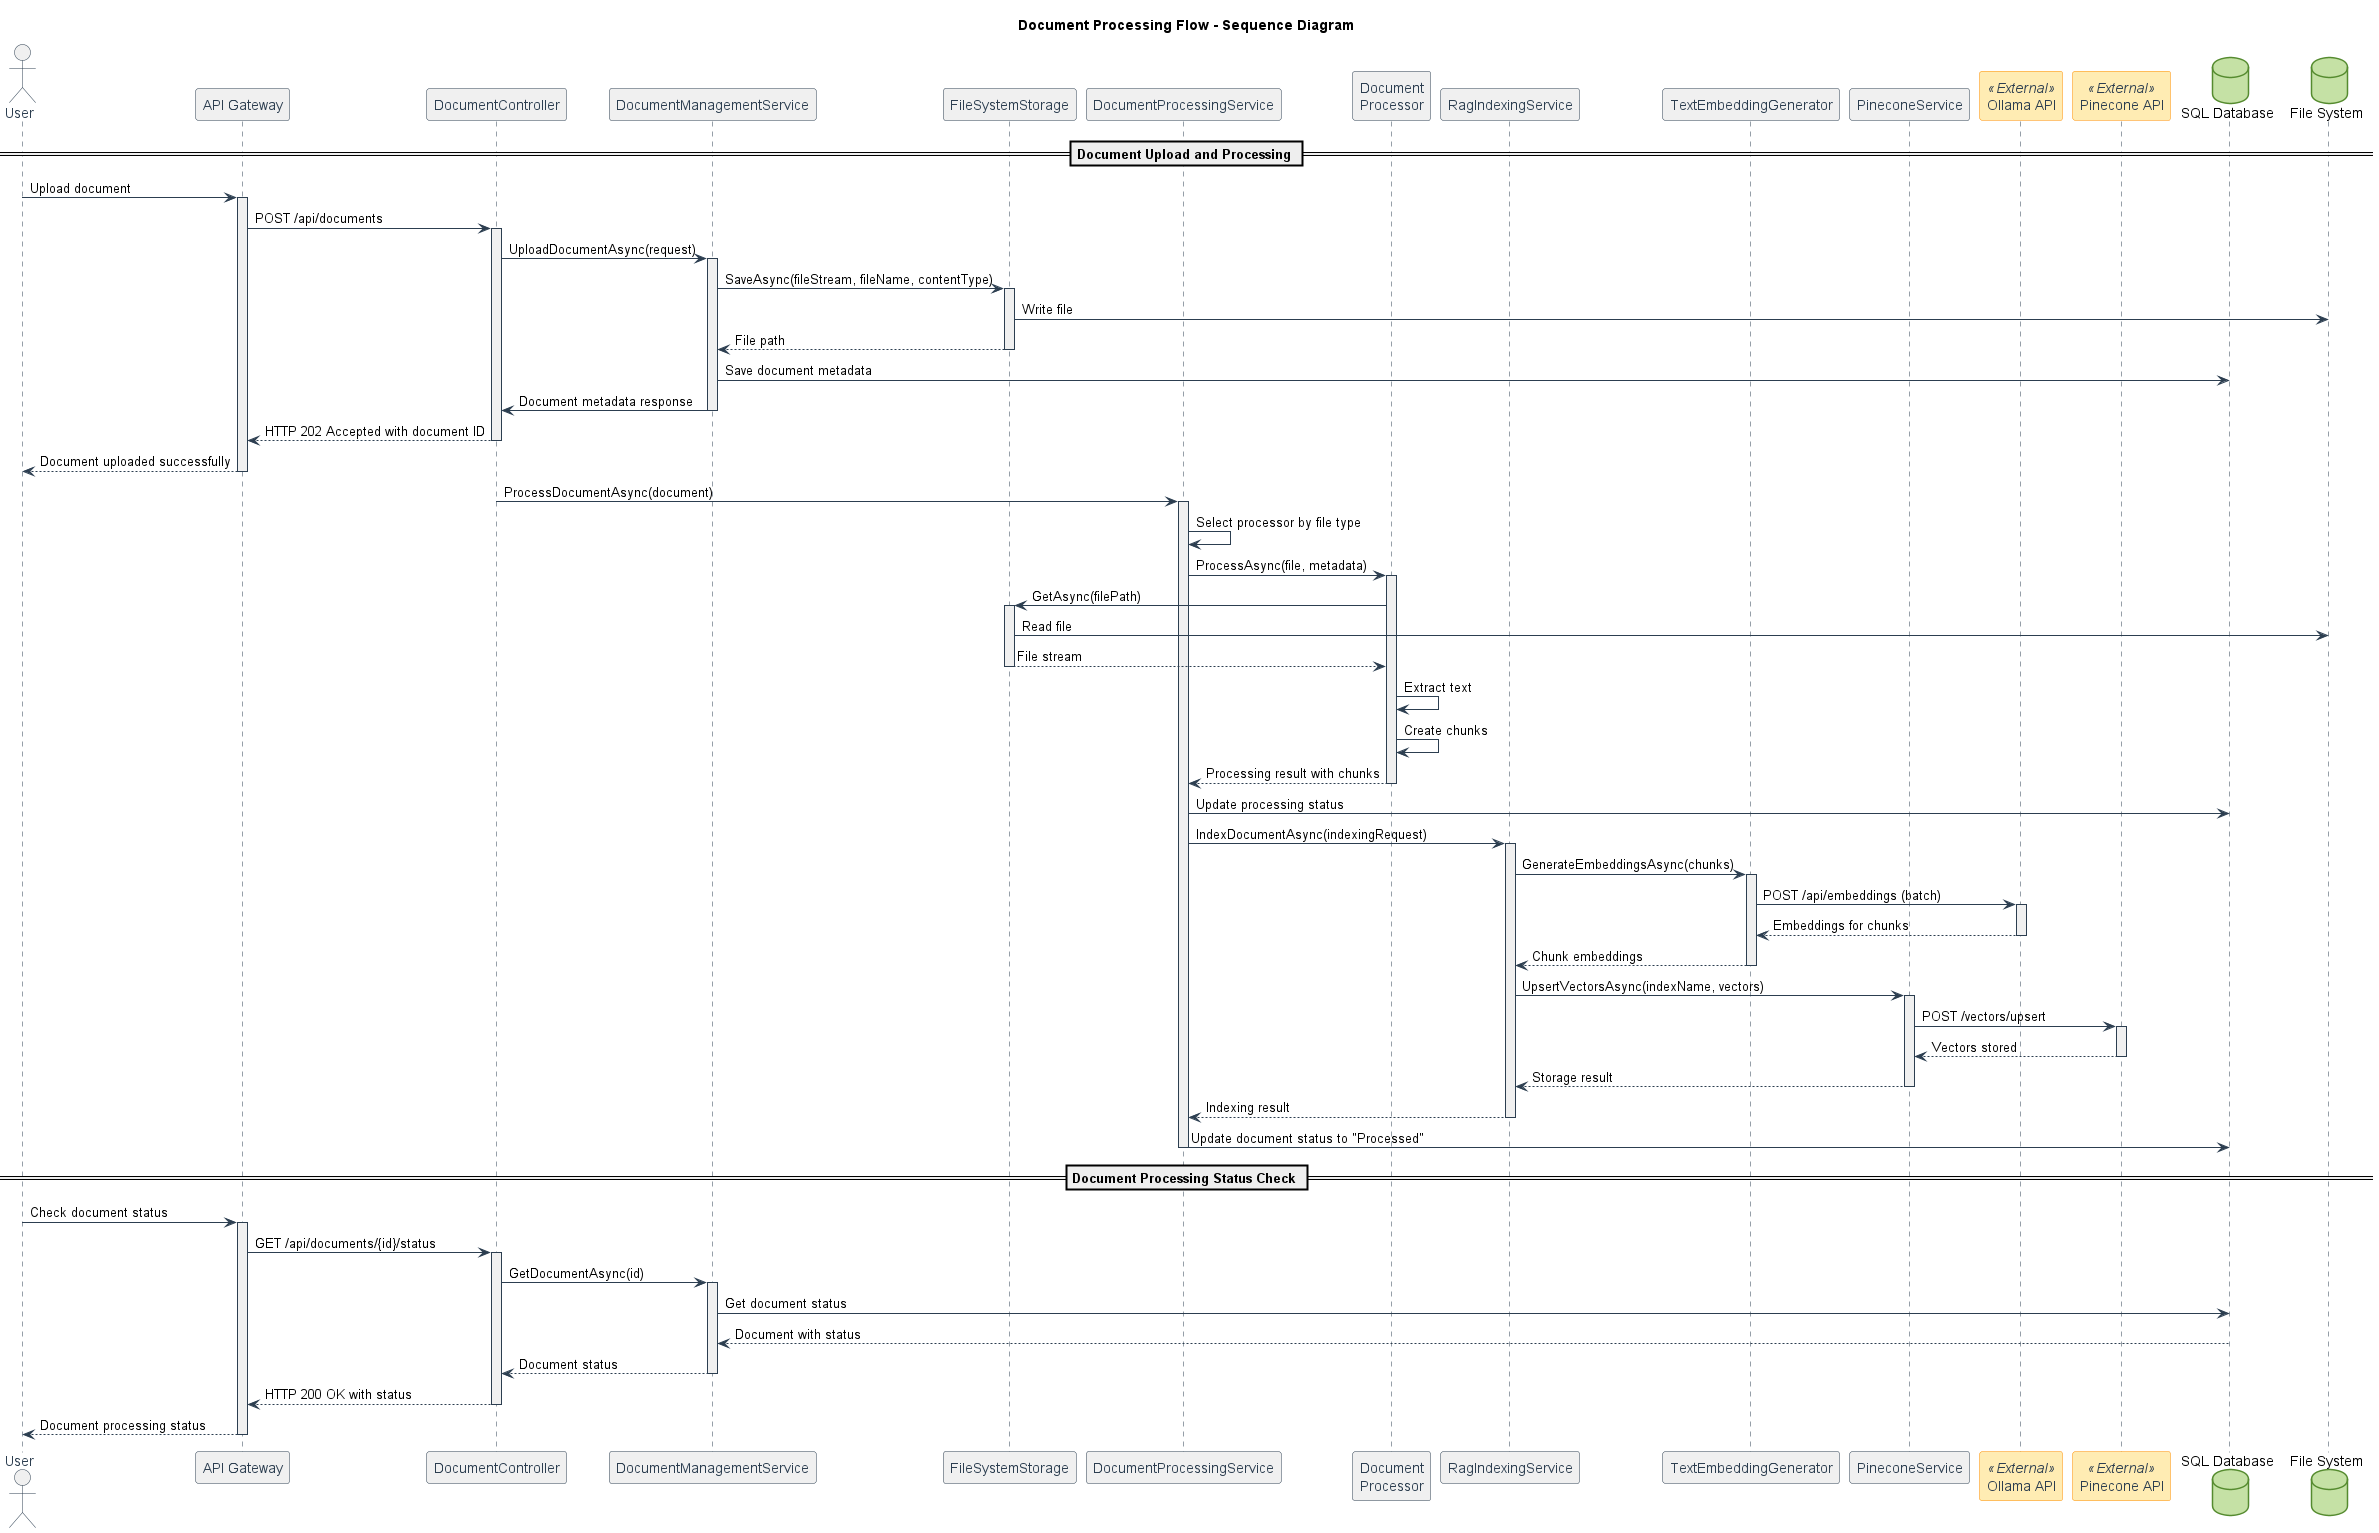

The diagram above was rendered by PlantUML. Its source (embedded in the PNG):
@startuml Document Processing Flow

' Styling
skinparam sequence {
  ArrowColor #2c3e50
  ActorBorderColor #2c3e50
  LifeLineBorderColor #2c3e50
  LifeLineBackgroundColor #f0f0f0
  ParticipantBorderColor #2c3e50
  ParticipantBackgroundColor #f0f0f0
  ParticipantFontColor #2c3e50
  ActorBackgroundColor #f0f0f0
  ActorFontColor #2c3e50
}
skinparam DatabaseBackgroundColor #c5e1a5
skinparam DatabaseBorderColor #558b2f
skinparam ParticipantBackgroundColor<<External>> #ffecb3
skinparam ParticipantBorderColor<<External>> #ff8f00

title "Document Processing Flow - Sequence Diagram"

actor User
participant "API Gateway" as Gateway
participant "DocumentController" as DocCtrl
participant "DocumentManagementService" as DocMgmtSvc
participant "FileSystemStorage" as Storage
participant "DocumentProcessingService" as DocProcSvc
participant "Document\nProcessor" as Processor
participant "RagIndexingService" as RagIdxSvc
participant "TextEmbeddingGenerator" as EmbedGen
participant "PineconeService" as PineconeSvc
participant "Ollama API" as OllamaAPI <<External>>
participant "Pinecone API" as PineconeAPI <<External>>
database "SQL Database" as DB
database "File System" as FS

== Document Upload and Processing ==

User -> Gateway : Upload document
activate Gateway

Gateway -> DocCtrl : POST /api/documents
activate DocCtrl

DocCtrl -> DocMgmtSvc : UploadDocumentAsync(request)
activate DocMgmtSvc

' Storing the file
DocMgmtSvc -> Storage : SaveAsync(fileStream, fileName, contentType)
activate Storage
Storage -> FS : Write file
Storage --> DocMgmtSvc : File path
deactivate Storage

' Saving document metadata
DocMgmtSvc -> DB : Save document metadata
DocMgmtSvc -> DocCtrl : Document metadata response
deactivate DocMgmtSvc

DocCtrl --> Gateway : HTTP 202 Accepted with document ID
deactivate DocCtrl

Gateway --> User : Document uploaded successfully
deactivate Gateway

' Asynchronous document processing starts
DocCtrl -> DocProcSvc : ProcessDocumentAsync(document)
activate DocProcSvc

' Get appropriate processor for document type
DocProcSvc -> DocProcSvc : Select processor by file type
DocProcSvc -> Processor : ProcessAsync(file, metadata)
activate Processor

' Read document from storage
Processor -> Storage : GetAsync(filePath)
activate Storage
Storage -> FS : Read file
Storage --> Processor : File stream
deactivate Storage

' Process document content
Processor -> Processor : Extract text
Processor -> Processor : Create chunks
Processor --> DocProcSvc : Processing result with chunks
deactivate Processor

' Update processing status
DocProcSvc -> DB : Update processing status

' Index document in vector database
DocProcSvc -> RagIdxSvc : IndexDocumentAsync(indexingRequest)
activate RagIdxSvc

' Generate embeddings for chunks
RagIdxSvc -> EmbedGen : GenerateEmbeddingsAsync(chunks)
activate EmbedGen
EmbedGen -> OllamaAPI : POST /api/embeddings (batch)
activate OllamaAPI
OllamaAPI --> EmbedGen : Embeddings for chunks
deactivate OllamaAPI
EmbedGen --> RagIdxSvc : Chunk embeddings
deactivate EmbedGen

' Store vectors in Pinecone
RagIdxSvc -> PineconeSvc : UpsertVectorsAsync(indexName, vectors)
activate PineconeSvc
PineconeSvc -> PineconeAPI : POST /vectors/upsert
activate PineconeAPI
PineconeAPI --> PineconeSvc : Vectors stored
deactivate PineconeAPI
PineconeSvc --> RagIdxSvc : Storage result
deactivate PineconeSvc

RagIdxSvc --> DocProcSvc : Indexing result
deactivate RagIdxSvc

' Final update to document status
DocProcSvc -> DB : Update document status to "Processed"
deactivate DocProcSvc

== Document Processing Status Check ==

User -> Gateway : Check document status
activate Gateway

Gateway -> DocCtrl : GET /api/documents/{id}/status
activate DocCtrl

DocCtrl -> DocMgmtSvc : GetDocumentAsync(id)
activate DocMgmtSvc
DocMgmtSvc -> DB : Get document status
DB --> DocMgmtSvc : Document with status
DocMgmtSvc --> DocCtrl : Document status
deactivate DocMgmtSvc

DocCtrl --> Gateway : HTTP 200 OK with status
deactivate DocCtrl

Gateway --> User : Document processing status
deactivate Gateway

@enduml